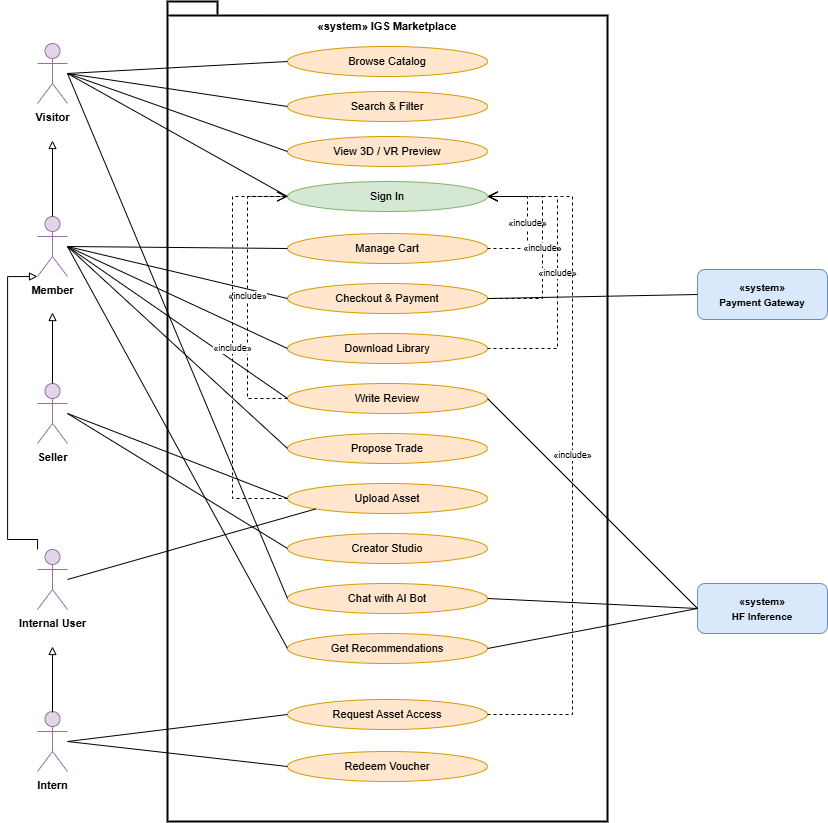

The diagram above was exported from draw.io. Its source (the exported page's mxGraphModel, read from the mxfile embedded in the PNG):
<mxGraphModel dx="1047" dy="776" grid="0" gridSize="10" guides="1" tooltips="1" connect="1" arrows="1" fold="1" page="1" pageScale="1" pageWidth="1100" pageHeight="920" math="0" shadow="0">
  <root>
    <mxCell id="0" />
    <mxCell id="1" parent="0" />
    <mxCell id="boundary" value="" style="shape=folder;fontStyle=1;spacingTop=10;tabWidth=50;tabHeight=14;tabPosition=left;html=1;whiteSpace=wrap;strokeWidth=2;" parent="1" vertex="1">
      <mxGeometry x="260" y="40" width="440" height="820" as="geometry" />
    </mxCell>
    <mxCell id="sys_title" value="&lt;b&gt;«system» IGS Marketplace&lt;/b&gt;" style="text;html=1;whiteSpace=wrap;strokeColor=none;fillColor=none;align=center;verticalAlign=middle;fontSize=11;" parent="1" vertex="1">
      <mxGeometry x="360" y="52" width="240" height="26" as="geometry" />
    </mxCell>
    <mxCell id="uc_browse" value="&lt;span style=&quot;font-size:11px;&quot;&gt;Browse Catalog&lt;/span&gt;" style="ellipse;whiteSpace=wrap;html=1;fillColor=#ffe6cc;strokeColor=#d79b00;" parent="1" vertex="1">
      <mxGeometry x="380" y="85" width="200" height="30" as="geometry" />
    </mxCell>
    <mxCell id="uc_search" value="&lt;span style=&quot;font-size:11px;&quot;&gt;Search &amp;amp; Filter&lt;/span&gt;" style="ellipse;whiteSpace=wrap;html=1;fillColor=#ffe6cc;strokeColor=#d79b00;" parent="1" vertex="1">
      <mxGeometry x="380" y="130" width="200" height="30" as="geometry" />
    </mxCell>
    <mxCell id="uc_view3d" value="&lt;span style=&quot;font-size:11px;&quot;&gt;View 3D / VR Preview&lt;/span&gt;" style="ellipse;whiteSpace=wrap;html=1;fillColor=#ffe6cc;strokeColor=#d79b00;" parent="1" vertex="1">
      <mxGeometry x="380" y="175" width="200" height="30" as="geometry" />
    </mxCell>
    <mxCell id="uc_signin" value="&lt;span style=&quot;font-size:11px;&quot;&gt;Sign In&lt;/span&gt;" style="ellipse;whiteSpace=wrap;html=1;fillColor=#d5e8d4;strokeColor=#82b366;" parent="1" vertex="1">
      <mxGeometry x="380" y="220" width="200" height="30" as="geometry" />
    </mxCell>
    <mxCell id="uc_cart" value="&lt;span style=&quot;font-size:11px;&quot;&gt;Manage Cart&lt;/span&gt;" style="ellipse;whiteSpace=wrap;html=1;fillColor=#ffe6cc;strokeColor=#d79b00;" parent="1" vertex="1">
      <mxGeometry x="380" y="272" width="200" height="30" as="geometry" />
    </mxCell>
    <mxCell id="uc_checkout" value="&lt;span style=&quot;font-size:11px;&quot;&gt;Checkout &amp;amp; Payment&lt;/span&gt;" style="ellipse;whiteSpace=wrap;html=1;fillColor=#ffe6cc;strokeColor=#d79b00;" parent="1" vertex="1">
      <mxGeometry x="380" y="322" width="200" height="30" as="geometry" />
    </mxCell>
    <mxCell id="uc_library" value="&lt;span style=&quot;font-size:11px;&quot;&gt;Download Library&lt;/span&gt;" style="ellipse;whiteSpace=wrap;html=1;fillColor=#ffe6cc;strokeColor=#d79b00;" parent="1" vertex="1">
      <mxGeometry x="380" y="372" width="200" height="30" as="geometry" />
    </mxCell>
    <mxCell id="uc_review" value="&lt;span style=&quot;font-size:11px;&quot;&gt;Write Review&lt;/span&gt;" style="ellipse;whiteSpace=wrap;html=1;fillColor=#ffe6cc;strokeColor=#d79b00;" parent="1" vertex="1">
      <mxGeometry x="380" y="422" width="200" height="30" as="geometry" />
    </mxCell>
    <mxCell id="uc_trade" value="&lt;span style=&quot;font-size:11px;&quot;&gt;Propose Trade&lt;/span&gt;" style="ellipse;whiteSpace=wrap;html=1;fillColor=#ffe6cc;strokeColor=#d79b00;" parent="1" vertex="1">
      <mxGeometry x="380" y="472" width="200" height="30" as="geometry" />
    </mxCell>
    <mxCell id="uc_upload" value="&lt;span style=&quot;font-size:11px;&quot;&gt;Upload Asset&lt;/span&gt;" style="ellipse;whiteSpace=wrap;html=1;fillColor=#ffe6cc;strokeColor=#d79b00;" parent="1" vertex="1">
      <mxGeometry x="380" y="522" width="200" height="30" as="geometry" />
    </mxCell>
    <mxCell id="uc_studio" value="&lt;span style=&quot;font-size:11px;&quot;&gt;Creator Studio&lt;/span&gt;" style="ellipse;whiteSpace=wrap;html=1;fillColor=#ffe6cc;strokeColor=#d79b00;" parent="1" vertex="1">
      <mxGeometry x="380" y="572" width="200" height="30" as="geometry" />
    </mxCell>
    <mxCell id="uc_chat" value="&lt;span style=&quot;font-size:11px;&quot;&gt;Chat with AI Bot&lt;/span&gt;" style="ellipse;whiteSpace=wrap;html=1;fillColor=#ffe6cc;strokeColor=#d79b00;" parent="1" vertex="1">
      <mxGeometry x="380" y="622" width="200" height="30" as="geometry" />
    </mxCell>
    <mxCell id="uc_recommend" value="&lt;span style=&quot;font-size:11px;&quot;&gt;Get Recommendations&lt;/span&gt;" style="ellipse;whiteSpace=wrap;html=1;fillColor=#ffe6cc;strokeColor=#d79b00;" parent="1" vertex="1">
      <mxGeometry x="380" y="672" width="200" height="30" as="geometry" />
    </mxCell>
    <mxCell id="uc_reqaccess" value="&lt;span style=&quot;font-size:11px;&quot;&gt;Request Asset Access&lt;/span&gt;" style="ellipse;whiteSpace=wrap;html=1;fillColor=#ffe6cc;strokeColor=#d79b00;" parent="1" vertex="1">
      <mxGeometry x="380" y="738" width="200" height="30" as="geometry" />
    </mxCell>
    <mxCell id="uc_voucher" value="&lt;span style=&quot;font-size:11px;&quot;&gt;Redeem Voucher&lt;/span&gt;" style="ellipse;whiteSpace=wrap;html=1;fillColor=#ffe6cc;strokeColor=#d79b00;" parent="1" vertex="1">
      <mxGeometry x="380" y="790" width="200" height="30" as="geometry" />
    </mxCell>
    <mxCell id="act_visitor" value="&lt;span style=&quot;font-size:11px;font-weight:700;&quot;&gt;Visitor&lt;/span&gt;" style="shape=umlActor;verticalLabelPosition=bottom;verticalAlign=top;html=1;fillColor=#e1d5e7;strokeColor=#9673a6;" parent="1" vertex="1">
      <mxGeometry x="130" y="82" width="30" height="60" as="geometry" />
    </mxCell>
    <mxCell id="act_member" value="&lt;span style=&quot;font-size:11px;font-weight:700;&quot;&gt;Member&lt;/span&gt;" style="shape=umlActor;verticalLabelPosition=bottom;verticalAlign=top;html=1;fillColor=#e1d5e7;strokeColor=#9673a6;" parent="1" vertex="1">
      <mxGeometry x="130" y="255" width="30" height="60" as="geometry" />
    </mxCell>
    <mxCell id="act_seller" value="&lt;span style=&quot;font-size:11px;font-weight:700;&quot;&gt;Seller&lt;/span&gt;" style="shape=umlActor;verticalLabelPosition=bottom;verticalAlign=top;html=1;fillColor=#e1d5e7;strokeColor=#9673a6;" parent="1" vertex="1">
      <mxGeometry x="130" y="422" width="30" height="60" as="geometry" />
    </mxCell>
    <mxCell id="act_internal" value="&lt;span style=&quot;font-size:11px;font-weight:700;&quot;&gt;Internal User&lt;/span&gt;" style="shape=umlActor;verticalLabelPosition=bottom;verticalAlign=top;html=1;fillColor=#e1d5e7;strokeColor=#9673a6;" parent="1" vertex="1">
      <mxGeometry x="130" y="588" width="30" height="60" as="geometry" />
    </mxCell>
    <mxCell id="act_intern" value="&lt;span style=&quot;font-size:11px;font-weight:700;&quot;&gt;Intern&lt;/span&gt;" style="shape=umlActor;verticalLabelPosition=bottom;verticalAlign=top;html=1;fillColor=#e1d5e7;strokeColor=#9673a6;" parent="1" vertex="1">
      <mxGeometry x="130" y="750" width="30" height="60" as="geometry" />
    </mxCell>
    <mxCell id="sys_payment" value="&lt;span style=&quot;font-size:10px;font-weight:700;&quot;&gt;«system»&lt;br&gt;Payment Gateway&lt;/span&gt;" style="rounded=1;whiteSpace=wrap;html=1;fillColor=#dae8fc;strokeColor=#6c8ebf;" parent="1" vertex="1">
      <mxGeometry x="790" y="308" width="130" height="50" as="geometry" />
    </mxCell>
    <mxCell id="sys_hf" value="&lt;span style=&quot;font-size:10px;font-weight:700;&quot;&gt;«system»&lt;br&gt;HF Inference&lt;/span&gt;" style="rounded=1;whiteSpace=wrap;html=1;fillColor=#dae8fc;strokeColor=#6c8ebf;" parent="1" vertex="1">
      <mxGeometry x="790" y="622" width="130" height="50" as="geometry" />
    </mxCell>
    <mxCell id="gen_mv" style="edgeStyle=orthogonalEdgeStyle;rounded=0;html=1;startArrow=none;endArrow=block;endFill=0;exitX=0.5;exitY=0;" parent="1" source="act_member" edge="1">
      <mxGeometry relative="1" as="geometry">
        <mxPoint x="145" y="179" as="targetPoint" />
      </mxGeometry>
    </mxCell>
    <mxCell id="gen_sm" style="edgeStyle=orthogonalEdgeStyle;rounded=0;html=1;startArrow=none;endArrow=block;endFill=0;exitX=0.5;exitY=0;" parent="1" source="act_seller" edge="1">
      <mxGeometry relative="1" as="geometry">
        <mxPoint x="145" y="351" as="targetPoint" />
      </mxGeometry>
    </mxCell>
    <mxCell id="gen_im" style="edgeStyle=orthogonalEdgeStyle;rounded=0;html=1;startArrow=none;endArrow=block;endFill=0;exitX=0;exitY=0;entryX=0;entryY=1;" parent="1" source="act_internal" target="act_member" edge="1">
      <mxGeometry relative="1" as="geometry">
        <Array as="points">
          <mxPoint x="130" y="578" />
          <mxPoint x="100" y="578" />
          <mxPoint x="100" y="315" />
        </Array>
      </mxGeometry>
    </mxCell>
    <mxCell id="gen_ii" style="edgeStyle=orthogonalEdgeStyle;rounded=0;html=1;startArrow=none;endArrow=block;endFill=0;exitX=0.5;exitY=0;" parent="1" edge="1">
      <mxGeometry relative="1" as="geometry">
        <mxPoint x="145" y="751" as="sourcePoint" />
        <mxPoint x="145" y="685" as="targetPoint" />
      </mxGeometry>
    </mxCell>
    <mxCell id="a_v_browse" style="endArrow=none;html=1;rounded=0;exitX=1;exitY=0.5;entryX=0;entryY=0.5;" parent="1" source="act_visitor" target="uc_browse" edge="1">
      <mxGeometry relative="1" as="geometry" />
    </mxCell>
    <mxCell id="a_v_search" style="endArrow=none;html=1;rounded=0;exitX=1;exitY=0.5;entryX=0;entryY=0.5;" parent="1" source="act_visitor" target="uc_search" edge="1">
      <mxGeometry relative="1" as="geometry" />
    </mxCell>
    <mxCell id="a_v_view3d" style="endArrow=none;html=1;rounded=0;exitX=1;exitY=0.5;entryX=0;entryY=0.5;" parent="1" source="act_visitor" target="uc_view3d" edge="1">
      <mxGeometry relative="1" as="geometry" />
    </mxCell>
    <mxCell id="a_v_signin" style="endArrow=none;html=1;rounded=0;exitX=1;exitY=0.5;entryX=0;entryY=0.5;" parent="1" source="act_visitor" target="uc_signin" edge="1">
      <mxGeometry relative="1" as="geometry" />
    </mxCell>
    <mxCell id="a_v_chat" style="endArrow=none;html=1;rounded=0;exitX=1;exitY=0.5;entryX=0;entryY=0.5;" parent="1" source="act_visitor" target="uc_chat" edge="1">
      <mxGeometry relative="1" as="geometry" />
    </mxCell>
    <mxCell id="a_m_cart" style="endArrow=none;html=1;rounded=0;exitX=1;exitY=0.5;entryX=0;entryY=0.5;" parent="1" source="act_member" target="uc_cart" edge="1">
      <mxGeometry relative="1" as="geometry" />
    </mxCell>
    <mxCell id="a_m_checkout" style="endArrow=none;html=1;rounded=0;exitX=1;exitY=0.5;entryX=0;entryY=0.5;" parent="1" source="act_member" target="uc_checkout" edge="1">
      <mxGeometry relative="1" as="geometry" />
    </mxCell>
    <mxCell id="a_m_library" style="endArrow=none;html=1;rounded=0;exitX=1;exitY=0.5;entryX=0;entryY=0.5;" parent="1" source="act_member" target="uc_library" edge="1">
      <mxGeometry relative="1" as="geometry" />
    </mxCell>
    <mxCell id="a_m_review" style="endArrow=none;html=1;rounded=0;exitX=1;exitY=0.5;entryX=0;entryY=0.5;" parent="1" source="act_member" target="uc_review" edge="1">
      <mxGeometry relative="1" as="geometry" />
    </mxCell>
    <mxCell id="a_m_trade" style="endArrow=none;html=1;rounded=0;exitX=1;exitY=0.5;entryX=0;entryY=0.5;" parent="1" source="act_member" target="uc_trade" edge="1">
      <mxGeometry relative="1" as="geometry" />
    </mxCell>
    <mxCell id="a_m_recommend" style="endArrow=none;html=1;rounded=0;exitX=1;exitY=0.5;entryX=0;entryY=0.5;" parent="1" source="act_member" target="uc_recommend" edge="1">
      <mxGeometry relative="1" as="geometry" />
    </mxCell>
    <mxCell id="a_s_upload" style="endArrow=none;html=1;rounded=0;exitX=1;exitY=0.5;entryX=0;entryY=0.5;" parent="1" source="act_seller" target="uc_upload" edge="1">
      <mxGeometry relative="1" as="geometry" />
    </mxCell>
    <mxCell id="a_s_studio" style="endArrow=none;html=1;rounded=0;exitX=1;exitY=0.5;entryX=0;entryY=0.5;" parent="1" source="act_seller" target="uc_studio" edge="1">
      <mxGeometry relative="1" as="geometry" />
    </mxCell>
    <mxCell id="a_i_upload" style="endArrow=none;html=1;rounded=0;exitX=1;exitY=0.5;entryX=0;entryY=1;" parent="1" source="act_internal" target="uc_upload" edge="1">
      <mxGeometry relative="1" as="geometry" />
    </mxCell>
    <mxCell id="a_in_reqaccess" style="endArrow=none;html=1;rounded=0;exitX=1;exitY=0.5;entryX=0;entryY=0.5;" parent="1" source="act_intern" target="uc_reqaccess" edge="1">
      <mxGeometry relative="1" as="geometry" />
    </mxCell>
    <mxCell id="a_in_voucher" style="endArrow=none;html=1;rounded=0;exitX=1;exitY=0.5;entryX=0;entryY=0.5;" parent="1" source="act_intern" target="uc_voucher" edge="1">
      <mxGeometry relative="1" as="geometry" />
    </mxCell>
    <mxCell id="a_checkout_pay" style="endArrow=none;html=1;rounded=0;exitX=1;exitY=0.5;entryX=0;entryY=0.5;" parent="1" source="uc_checkout" target="sys_payment" edge="1">
      <mxGeometry relative="1" as="geometry" />
    </mxCell>
    <mxCell id="a_chat_hf" style="endArrow=none;html=1;rounded=0;exitX=1;exitY=0.5;entryX=0;entryY=0.5;" parent="1" source="uc_chat" target="sys_hf" edge="1">
      <mxGeometry relative="1" as="geometry" />
    </mxCell>
    <mxCell id="a_recommend_hf" style="endArrow=none;html=1;rounded=0;exitX=1;exitY=0.5;entryX=0;entryY=0.5;" parent="1" source="uc_recommend" target="sys_hf" edge="1">
      <mxGeometry relative="1" as="geometry" />
    </mxCell>
    <mxCell id="a_review_hf" style="endArrow=none;html=1;rounded=0;exitX=1;exitY=0.5;entryX=0;entryY=0.5;" parent="1" source="uc_review" target="sys_hf" edge="1">
      <mxGeometry relative="1" as="geometry" />
    </mxCell>
    <mxCell id="inc_cart" value="«include»" style="endArrow=open;endSize=8;dashed=1;html=1;rounded=0;fontSize=9;exitX=1;exitY=0.5;entryX=1;entryY=0.5;" parent="1" source="uc_cart" target="uc_signin" edge="1">
      <mxGeometry relative="1" as="geometry">
        <Array as="points">
          <mxPoint x="620" y="287" />
          <mxPoint x="620" y="235" />
        </Array>
      </mxGeometry>
    </mxCell>
    <mxCell id="inc_checkout" value="«include»" style="endArrow=open;endSize=8;dashed=1;html=1;rounded=0;fontSize=9;exitX=1;exitY=0.5;entryX=1;entryY=0.5;" parent="1" source="uc_checkout" target="uc_signin" edge="1">
      <mxGeometry relative="1" as="geometry">
        <Array as="points">
          <mxPoint x="635" y="337" />
          <mxPoint x="635" y="235" />
        </Array>
      </mxGeometry>
    </mxCell>
    <mxCell id="inc_library" value="«include»" style="endArrow=open;endSize=8;dashed=1;html=1;rounded=0;fontSize=9;exitX=1;exitY=0.5;entryX=1;entryY=0.5;" parent="1" source="uc_library" target="uc_signin" edge="1">
      <mxGeometry relative="1" as="geometry">
        <Array as="points">
          <mxPoint x="650" y="387" />
          <mxPoint x="650" y="235" />
        </Array>
      </mxGeometry>
    </mxCell>
    <mxCell id="inc_reqaccess" value="«include»" style="endArrow=open;endSize=8;dashed=1;html=1;rounded=0;fontSize=9;exitX=1;exitY=0.5;entryX=1;entryY=0.5;" parent="1" source="uc_reqaccess" target="uc_signin" edge="1">
      <mxGeometry relative="1" as="geometry">
        <Array as="points">
          <mxPoint x="665" y="753" />
          <mxPoint x="665" y="235" />
        </Array>
      </mxGeometry>
    </mxCell>
    <mxCell id="inc_review" value="«include»" style="endArrow=open;endSize=8;dashed=1;html=1;rounded=0;fontSize=9;exitX=0;exitY=0.5;entryX=0;entryY=0.5;" parent="1" source="uc_review" target="uc_signin" edge="1">
      <mxGeometry relative="1" as="geometry">
        <Array as="points">
          <mxPoint x="340" y="437" />
          <mxPoint x="340" y="235" />
        </Array>
      </mxGeometry>
    </mxCell>
    <mxCell id="inc_upload" value="«include»" style="endArrow=open;endSize=8;dashed=1;html=1;rounded=0;fontSize=9;exitX=0;exitY=0.5;entryX=0;entryY=0.5;" parent="1" source="uc_upload" target="uc_signin" edge="1">
      <mxGeometry relative="1" as="geometry">
        <Array as="points">
          <mxPoint x="325" y="537" />
          <mxPoint x="325" y="235" />
        </Array>
      </mxGeometry>
    </mxCell>
  </root>
</mxGraphModel>